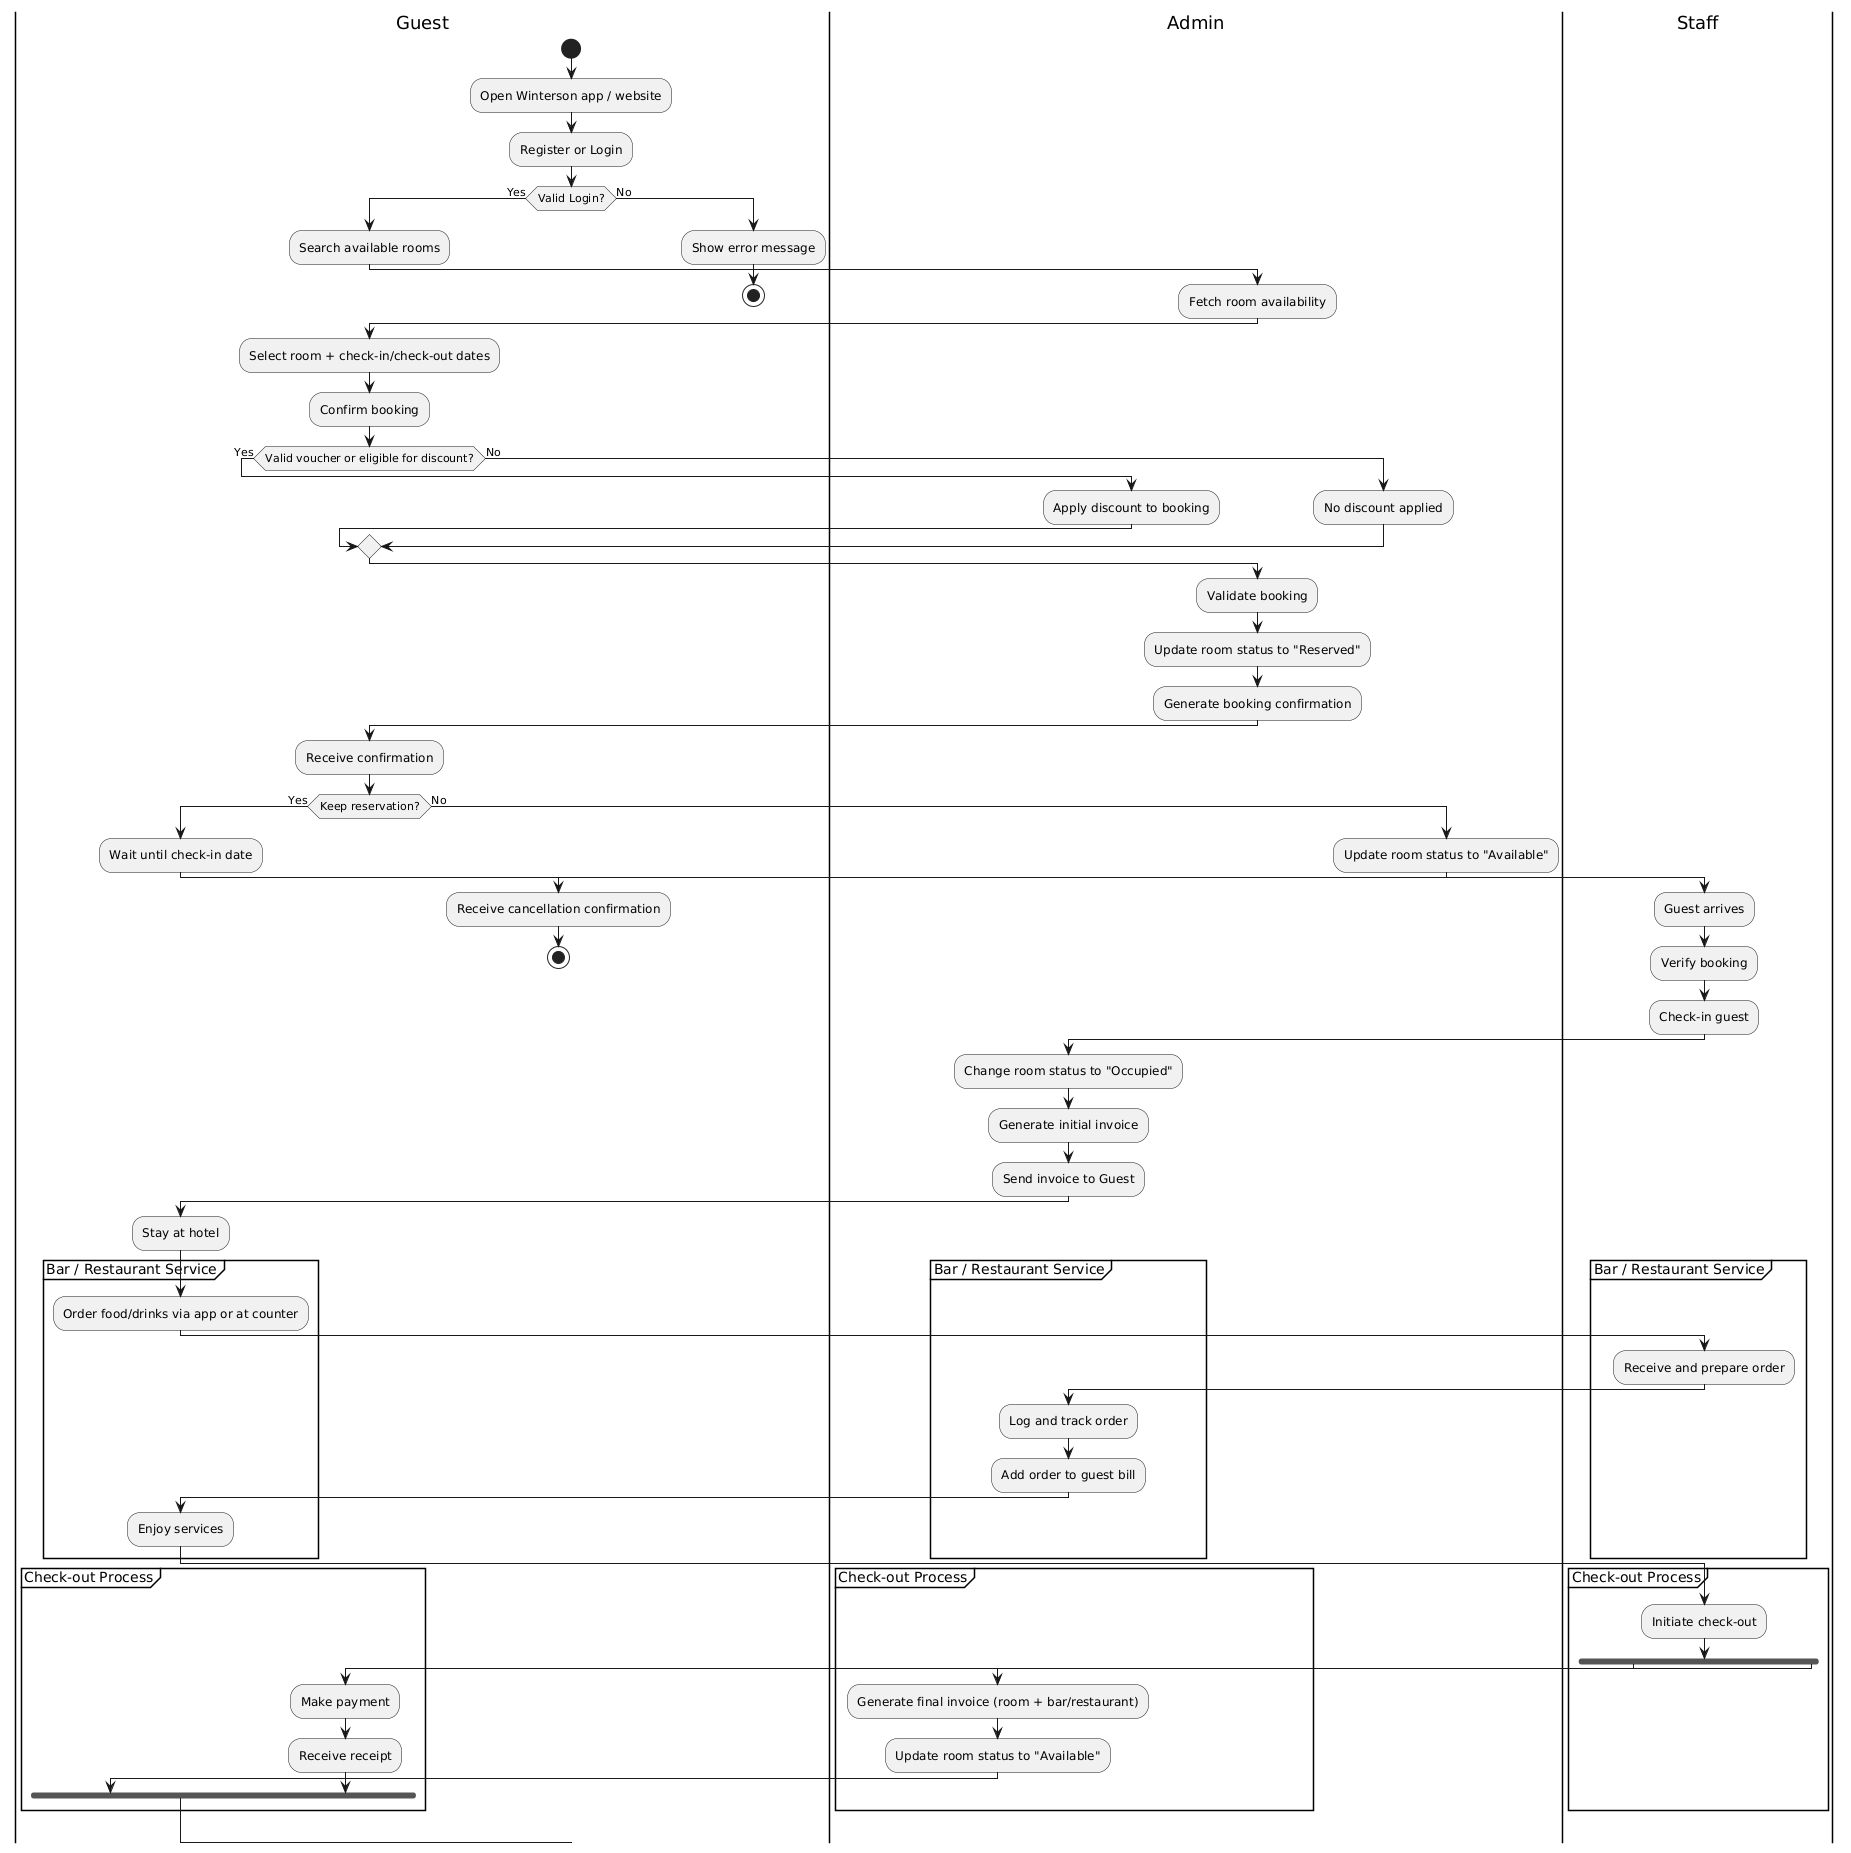

The diagram above was rendered by PlantUML. Its source (embedded in the PNG):
@startuml
|Guest|
start
:Open Winterson app / website;
:Register or Login;

if (Valid Login?) then (Yes)
  :Search available rooms;
  |Admin|
  :Fetch room availability;
  |Guest|
  :Select room + check-in/check-out dates;
  :Confirm booking;

  if (Valid voucher or eligible for discount?) then (Yes)
    |Admin|
    :Apply discount to booking;
  else (No)
    :No discount applied;
  endif

  |Admin|
  :Validate booking;
  :Update room status to "Reserved";
  :Generate booking confirmation;
  |Guest|
  :Receive confirmation;

  if (Keep reservation?) then (Yes)
    :Wait until check-in date;

    |Staff|
    :Guest arrives;
    :Verify booking;
    :Check-in guest;

    |Admin|
    :Change room status to "Occupied";
    :Generate initial invoice;
    :Send invoice to Guest;

    |Guest|
    :Stay at hotel;

    partition "Bar / Restaurant Service" {
      |Guest|
      :Order food/drinks via app or at counter;
      |Staff|
      :Receive and prepare order;
      |Admin|
      :Log and track order;
      :Add order to guest bill;
      |Guest|
      :Enjoy services;
    }

    partition "Check-out Process" {
      |Staff|
      :Initiate check-out;

      fork
        |Admin|
        :Generate final invoice (room + bar/restaurant);
        :Update room status to "Available";
      fork again
        |Guest|
        :Make payment;
        :Receive receipt;
      end fork
    }

  else (No)
    |Admin|
    :Update room status to "Available";
    |Guest|
    :Receive cancellation confirmation;
    stop
  endif

else (No)
  :Show error message;
  stop
endif
@enduml